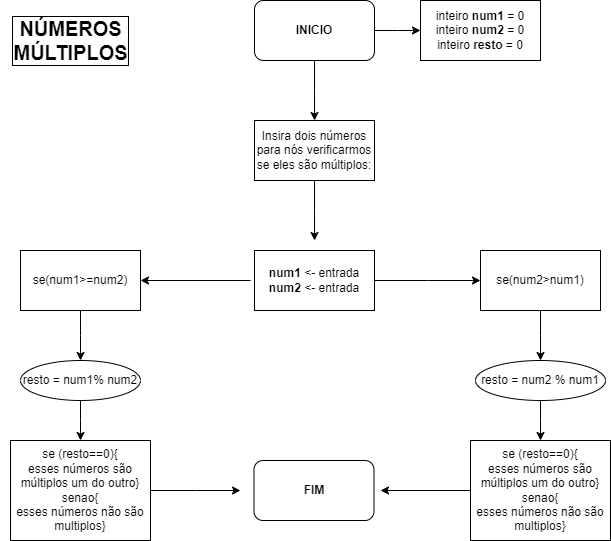

The diagram above was exported from draw.io. Its source (the exported page's mxGraphModel, read from the mxfile embedded in the PNG):
<mxGraphModel dx="880" dy="468" grid="1" gridSize="10" guides="1" tooltips="1" connect="1" arrows="1" fold="1" page="1" pageScale="1" pageWidth="827" pageHeight="1169" math="0" shadow="0">
  <root>
    <mxCell id="0" />
    <mxCell id="1" parent="0" />
    <mxCell id="S_MlMnfztfKtL2c3I-0J-2" style="edgeStyle=orthogonalEdgeStyle;rounded=0;orthogonalLoop=1;jettySize=auto;html=1;" edge="1" parent="1" source="S_MlMnfztfKtL2c3I-0J-1">
      <mxGeometry relative="1" as="geometry">
        <mxPoint x="520" y="30" as="targetPoint" />
      </mxGeometry>
    </mxCell>
    <mxCell id="S_MlMnfztfKtL2c3I-0J-4" style="edgeStyle=orthogonalEdgeStyle;rounded=0;orthogonalLoop=1;jettySize=auto;html=1;" edge="1" parent="1" source="S_MlMnfztfKtL2c3I-0J-1">
      <mxGeometry relative="1" as="geometry">
        <mxPoint x="414" y="120" as="targetPoint" />
      </mxGeometry>
    </mxCell>
    <mxCell id="S_MlMnfztfKtL2c3I-0J-1" value="&lt;b&gt;INICIO&lt;/b&gt;" style="rounded=1;whiteSpace=wrap;html=1;" vertex="1" parent="1">
      <mxGeometry x="354" width="120" height="60" as="geometry" />
    </mxCell>
    <mxCell id="S_MlMnfztfKtL2c3I-0J-3" value="inteiro &lt;b&gt;num1 &lt;/b&gt;= 0&lt;div&gt;inteiro &lt;b&gt;num2 &lt;/b&gt;= 0&lt;/div&gt;&lt;div&gt;inteiro &lt;b&gt;resto &lt;/b&gt;= 0&lt;/div&gt;" style="rounded=0;whiteSpace=wrap;html=1;" vertex="1" parent="1">
      <mxGeometry x="520" width="120" height="60" as="geometry" />
    </mxCell>
    <mxCell id="S_MlMnfztfKtL2c3I-0J-6" style="edgeStyle=orthogonalEdgeStyle;rounded=0;orthogonalLoop=1;jettySize=auto;html=1;" edge="1" parent="1" source="S_MlMnfztfKtL2c3I-0J-5">
      <mxGeometry relative="1" as="geometry">
        <mxPoint x="414" y="240" as="targetPoint" />
      </mxGeometry>
    </mxCell>
    <mxCell id="S_MlMnfztfKtL2c3I-0J-5" value="Insira dois números para nós verificarmos se eles são múltiplos:" style="rounded=0;whiteSpace=wrap;html=1;" vertex="1" parent="1">
      <mxGeometry x="354" y="120" width="120" height="60" as="geometry" />
    </mxCell>
    <mxCell id="S_MlMnfztfKtL2c3I-0J-8" style="edgeStyle=orthogonalEdgeStyle;rounded=0;orthogonalLoop=1;jettySize=auto;html=1;" edge="1" parent="1">
      <mxGeometry relative="1" as="geometry">
        <mxPoint x="240" y="280" as="targetPoint" />
        <mxPoint x="350" y="280" as="sourcePoint" />
      </mxGeometry>
    </mxCell>
    <mxCell id="S_MlMnfztfKtL2c3I-0J-9" style="edgeStyle=orthogonalEdgeStyle;rounded=0;orthogonalLoop=1;jettySize=auto;html=1;exitX=1;exitY=0.5;exitDx=0;exitDy=0;" edge="1" parent="1" source="S_MlMnfztfKtL2c3I-0J-7">
      <mxGeometry relative="1" as="geometry">
        <mxPoint x="580" y="280" as="targetPoint" />
        <mxPoint x="494" y="280" as="sourcePoint" />
      </mxGeometry>
    </mxCell>
    <mxCell id="S_MlMnfztfKtL2c3I-0J-7" value="&lt;b&gt;num1 &lt;/b&gt;&amp;lt;- entrada&lt;div&gt;&lt;b&gt;num2 &lt;/b&gt;&amp;lt;- entrada&lt;/div&gt;" style="rounded=0;whiteSpace=wrap;html=1;" vertex="1" parent="1">
      <mxGeometry x="354" y="250" width="120" height="60" as="geometry" />
    </mxCell>
    <mxCell id="S_MlMnfztfKtL2c3I-0J-12" style="edgeStyle=orthogonalEdgeStyle;rounded=0;orthogonalLoop=1;jettySize=auto;html=1;" edge="1" parent="1" source="S_MlMnfztfKtL2c3I-0J-10">
      <mxGeometry relative="1" as="geometry">
        <mxPoint x="180" y="360" as="targetPoint" />
      </mxGeometry>
    </mxCell>
    <mxCell id="S_MlMnfztfKtL2c3I-0J-10" value="se(num1&amp;gt;=num2)" style="rounded=0;whiteSpace=wrap;html=1;" vertex="1" parent="1">
      <mxGeometry x="120" y="250" width="120" height="60" as="geometry" />
    </mxCell>
    <mxCell id="S_MlMnfztfKtL2c3I-0J-13" style="edgeStyle=orthogonalEdgeStyle;rounded=0;orthogonalLoop=1;jettySize=auto;html=1;" edge="1" parent="1" source="S_MlMnfztfKtL2c3I-0J-11">
      <mxGeometry relative="1" as="geometry">
        <mxPoint x="640" y="360" as="targetPoint" />
      </mxGeometry>
    </mxCell>
    <mxCell id="S_MlMnfztfKtL2c3I-0J-11" value="se(num2&amp;gt;num1)" style="rounded=0;whiteSpace=wrap;html=1;" vertex="1" parent="1">
      <mxGeometry x="580" y="250" width="120" height="60" as="geometry" />
    </mxCell>
    <mxCell id="S_MlMnfztfKtL2c3I-0J-24" style="edgeStyle=orthogonalEdgeStyle;rounded=0;orthogonalLoop=1;jettySize=auto;html=1;" edge="1" parent="1" source="S_MlMnfztfKtL2c3I-0J-14">
      <mxGeometry relative="1" as="geometry">
        <mxPoint x="180" y="440" as="targetPoint" />
      </mxGeometry>
    </mxCell>
    <mxCell id="S_MlMnfztfKtL2c3I-0J-14" value="resto = num1% num2" style="ellipse;whiteSpace=wrap;html=1;" vertex="1" parent="1">
      <mxGeometry x="120" y="360" width="120" height="40" as="geometry" />
    </mxCell>
    <mxCell id="S_MlMnfztfKtL2c3I-0J-25" style="edgeStyle=orthogonalEdgeStyle;rounded=0;orthogonalLoop=1;jettySize=auto;html=1;" edge="1" parent="1" source="S_MlMnfztfKtL2c3I-0J-15">
      <mxGeometry relative="1" as="geometry">
        <mxPoint x="640" y="440" as="targetPoint" />
      </mxGeometry>
    </mxCell>
    <mxCell id="S_MlMnfztfKtL2c3I-0J-15" value="resto = num2 % num1" style="ellipse;whiteSpace=wrap;html=1;" vertex="1" parent="1">
      <mxGeometry x="575" y="360" width="130" height="40" as="geometry" />
    </mxCell>
    <mxCell id="S_MlMnfztfKtL2c3I-0J-29" style="edgeStyle=orthogonalEdgeStyle;rounded=0;orthogonalLoop=1;jettySize=auto;html=1;" edge="1" parent="1" source="S_MlMnfztfKtL2c3I-0J-26">
      <mxGeometry relative="1" as="geometry">
        <mxPoint x="340" y="490" as="targetPoint" />
      </mxGeometry>
    </mxCell>
    <mxCell id="S_MlMnfztfKtL2c3I-0J-26" value="se (resto==0){&lt;div&gt;esses números são múltiplos um do outro}&lt;/div&gt;&lt;div&gt;senao{&lt;/div&gt;&lt;div&gt;esses números não são multiplos}&lt;/div&gt;" style="rounded=0;whiteSpace=wrap;html=1;" vertex="1" parent="1">
      <mxGeometry x="110" y="440" width="140" height="100" as="geometry" />
    </mxCell>
    <mxCell id="S_MlMnfztfKtL2c3I-0J-30" style="edgeStyle=orthogonalEdgeStyle;rounded=0;orthogonalLoop=1;jettySize=auto;html=1;" edge="1" parent="1" source="S_MlMnfztfKtL2c3I-0J-28">
      <mxGeometry relative="1" as="geometry">
        <mxPoint x="480" y="490" as="targetPoint" />
      </mxGeometry>
    </mxCell>
    <mxCell id="S_MlMnfztfKtL2c3I-0J-28" value="se (resto==0){&lt;div&gt;esses números são múltiplos um do outro}&lt;/div&gt;&lt;div&gt;senao{&lt;/div&gt;&lt;div&gt;esses números não são multiplos}&lt;/div&gt;" style="rounded=0;whiteSpace=wrap;html=1;" vertex="1" parent="1">
      <mxGeometry x="570" y="440" width="140" height="100" as="geometry" />
    </mxCell>
    <mxCell id="S_MlMnfztfKtL2c3I-0J-31" value="&lt;b&gt;FIM&lt;/b&gt;" style="rounded=1;whiteSpace=wrap;html=1;" vertex="1" parent="1">
      <mxGeometry x="353.5" y="460" width="120" height="60" as="geometry" />
    </mxCell>
    <mxCell id="S_MlMnfztfKtL2c3I-0J-32" value="&lt;font style=&quot;font-size: 20px;&quot;&gt;&lt;b&gt;NÚMEROS&lt;/b&gt;&lt;/font&gt;&lt;div&gt;&lt;font style=&quot;font-size: 20px;&quot;&gt;&lt;b&gt;MÚLTIPLOS&lt;/b&gt;&lt;/font&gt;&lt;/div&gt;" style="text;html=1;align=center;verticalAlign=middle;resizable=0;points=[];autosize=1;strokeColor=none;fillColor=none;labelBorderColor=default;" vertex="1" parent="1">
      <mxGeometry x="100" y="10" width="140" height="60" as="geometry" />
    </mxCell>
  </root>
</mxGraphModel>